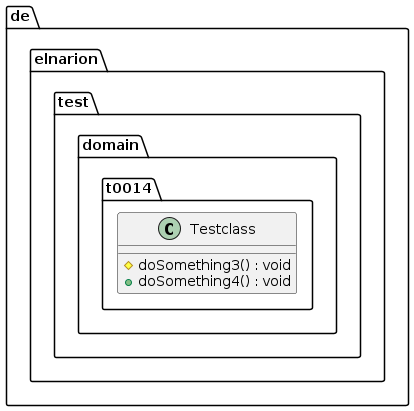

The diagram above was rendered by PlantUML. Its source (embedded in the PNG):
@startuml
class de.elnarion.test.domain.t0014.Testclass {
	{method} #doSomething3() : void
	{method} +doSomething4() : void
}
@enduml